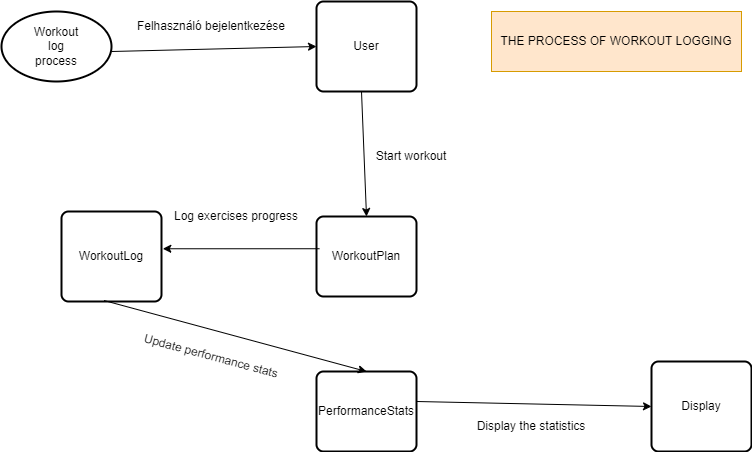

The diagram above was exported from draw.io. Its source (the exported page's mxGraphModel, read from the mxfile embedded in the PNG):
<mxGraphModel dx="1091" dy="680" grid="1" gridSize="10" guides="1" tooltips="1" connect="1" arrows="1" fold="1" page="1" pageScale="1" pageWidth="850" pageHeight="1100" math="0" shadow="0">
  <root>
    <mxCell id="0" />
    <mxCell id="1" parent="0" />
    <mxCell id="_Cag5-OIiK9TRUwmml6k-1" value="" style="strokeWidth=2;html=1;shape=mxgraph.flowchart.start_1;whiteSpace=wrap;" vertex="1" parent="1">
      <mxGeometry x="60" y="50" width="110" height="70" as="geometry" />
    </mxCell>
    <mxCell id="_Cag5-OIiK9TRUwmml6k-2" value="User" style="rounded=1;whiteSpace=wrap;html=1;absoluteArcSize=1;arcSize=14;strokeWidth=2;" vertex="1" parent="1">
      <mxGeometry x="375" y="40" width="100" height="90" as="geometry" />
    </mxCell>
    <mxCell id="_Cag5-OIiK9TRUwmml6k-4" value="" style="endArrow=classic;html=1;rounded=0;entryX=0;entryY=0.5;entryDx=0;entryDy=0;" edge="1" parent="1" target="_Cag5-OIiK9TRUwmml6k-2">
      <mxGeometry width="50" height="50" relative="1" as="geometry">
        <mxPoint x="170" y="90" as="sourcePoint" />
        <mxPoint x="220" y="40" as="targetPoint" />
      </mxGeometry>
    </mxCell>
    <mxCell id="_Cag5-OIiK9TRUwmml6k-5" value="Workout log process" style="text;html=1;align=center;verticalAlign=middle;whiteSpace=wrap;rounded=0;" vertex="1" parent="1">
      <mxGeometry x="85" y="70" width="60" height="30" as="geometry" />
    </mxCell>
    <mxCell id="_Cag5-OIiK9TRUwmml6k-6" value="" style="rounded=1;whiteSpace=wrap;html=1;absoluteArcSize=1;arcSize=14;strokeWidth=2;" vertex="1" parent="1">
      <mxGeometry x="120" y="250" width="100" height="90" as="geometry" />
    </mxCell>
    <mxCell id="_Cag5-OIiK9TRUwmml6k-7" value="" style="rounded=1;whiteSpace=wrap;html=1;absoluteArcSize=1;arcSize=14;strokeWidth=2;" vertex="1" parent="1">
      <mxGeometry x="375" y="410" width="100" height="80" as="geometry" />
    </mxCell>
    <mxCell id="_Cag5-OIiK9TRUwmml6k-8" value="" style="endArrow=classic;html=1;rounded=0;entryX=0.5;entryY=0;entryDx=0;entryDy=0;" edge="1" parent="1" target="_Cag5-OIiK9TRUwmml6k-37">
      <mxGeometry width="50" height="50" relative="1" as="geometry">
        <mxPoint x="420" y="130" as="sourcePoint" />
        <mxPoint x="580" y="180" as="targetPoint" />
      </mxGeometry>
    </mxCell>
    <mxCell id="_Cag5-OIiK9TRUwmml6k-9" value="" style="endArrow=classic;html=1;rounded=0;entryX=0.5;entryY=0;entryDx=0;entryDy=0;exitX=0.425;exitY=0.989;exitDx=0;exitDy=0;exitPerimeter=0;" edge="1" parent="1" source="_Cag5-OIiK9TRUwmml6k-6" target="_Cag5-OIiK9TRUwmml6k-7">
      <mxGeometry width="50" height="50" relative="1" as="geometry">
        <mxPoint x="424" y="300" as="sourcePoint" />
        <mxPoint x="425" y="376" as="targetPoint" />
      </mxGeometry>
    </mxCell>
    <mxCell id="_Cag5-OIiK9TRUwmml6k-11" value="WorkoutLog" style="text;html=1;align=center;verticalAlign=middle;whiteSpace=wrap;rounded=0;" vertex="1" parent="1">
      <mxGeometry x="140" y="280" width="60" height="30" as="geometry" />
    </mxCell>
    <mxCell id="_Cag5-OIiK9TRUwmml6k-12" value="PerformanceStats" style="text;html=1;align=center;verticalAlign=middle;whiteSpace=wrap;rounded=0;" vertex="1" parent="1">
      <mxGeometry x="395" y="435" width="60" height="30" as="geometry" />
    </mxCell>
    <mxCell id="_Cag5-OIiK9TRUwmml6k-13" value="Felhasználó bejelentkezése" style="text;html=1;align=center;verticalAlign=middle;whiteSpace=wrap;rounded=0;" vertex="1" parent="1">
      <mxGeometry x="190" y="50" width="160" height="30" as="geometry" />
    </mxCell>
    <mxCell id="_Cag5-OIiK9TRUwmml6k-32" value="Display" style="rounded=1;whiteSpace=wrap;html=1;absoluteArcSize=1;arcSize=14;strokeWidth=2;" vertex="1" parent="1">
      <mxGeometry x="710" y="400" width="100" height="90" as="geometry" />
    </mxCell>
    <mxCell id="_Cag5-OIiK9TRUwmml6k-34" value="Display the statistics" style="text;html=1;align=center;verticalAlign=middle;whiteSpace=wrap;rounded=0;" vertex="1" parent="1">
      <mxGeometry x="510" y="450" width="160" height="30" as="geometry" />
    </mxCell>
    <mxCell id="_Cag5-OIiK9TRUwmml6k-35" value="THE PROCESS OF WORKOUT LOGGING" style="rounded=0;whiteSpace=wrap;html=1;fillColor=#ffe6cc;strokeColor=#d79b00;" vertex="1" parent="1">
      <mxGeometry x="550" y="50" width="250" height="60" as="geometry" />
    </mxCell>
    <mxCell id="_Cag5-OIiK9TRUwmml6k-36" value="" style="endArrow=classic;html=1;rounded=0;entryX=0;entryY=0.5;entryDx=0;entryDy=0;exitX=0.425;exitY=0.989;exitDx=0;exitDy=0;exitPerimeter=0;" edge="1" parent="1" target="_Cag5-OIiK9TRUwmml6k-32">
      <mxGeometry width="50" height="50" relative="1" as="geometry">
        <mxPoint x="475" y="440" as="sourcePoint" />
        <mxPoint x="477" y="531" as="targetPoint" />
      </mxGeometry>
    </mxCell>
    <mxCell id="_Cag5-OIiK9TRUwmml6k-37" value="WorkoutPlan" style="rounded=1;whiteSpace=wrap;html=1;absoluteArcSize=1;arcSize=14;strokeWidth=2;" vertex="1" parent="1">
      <mxGeometry x="375" y="255" width="100" height="80" as="geometry" />
    </mxCell>
    <mxCell id="_Cag5-OIiK9TRUwmml6k-38" value="" style="endArrow=classic;html=1;rounded=0;entryX=1.013;entryY=0.414;entryDx=0;entryDy=0;entryPerimeter=0;exitX=0.031;exitY=0.403;exitDx=0;exitDy=0;exitPerimeter=0;" edge="1" parent="1" source="_Cag5-OIiK9TRUwmml6k-37" target="_Cag5-OIiK9TRUwmml6k-6">
      <mxGeometry width="50" height="50" relative="1" as="geometry">
        <mxPoint x="395" y="260" as="sourcePoint" />
        <mxPoint x="420" y="350" as="targetPoint" />
      </mxGeometry>
    </mxCell>
    <mxCell id="_Cag5-OIiK9TRUwmml6k-39" value="Log exercises progress" style="text;html=1;align=center;verticalAlign=middle;whiteSpace=wrap;rounded=0;" vertex="1" parent="1">
      <mxGeometry x="215" y="240" width="160" height="30" as="geometry" />
    </mxCell>
    <mxCell id="_Cag5-OIiK9TRUwmml6k-40" value="Update performance stats" style="text;html=1;align=center;verticalAlign=middle;whiteSpace=wrap;rounded=0;rotation=15;" vertex="1" parent="1">
      <mxGeometry x="190" y="380" width="160" height="30" as="geometry" />
    </mxCell>
    <mxCell id="_Cag5-OIiK9TRUwmml6k-41" value="Start workout" style="text;html=1;align=center;verticalAlign=middle;whiteSpace=wrap;rounded=0;" vertex="1" parent="1">
      <mxGeometry x="390" y="180" width="160" height="30" as="geometry" />
    </mxCell>
  </root>
</mxGraphModel>